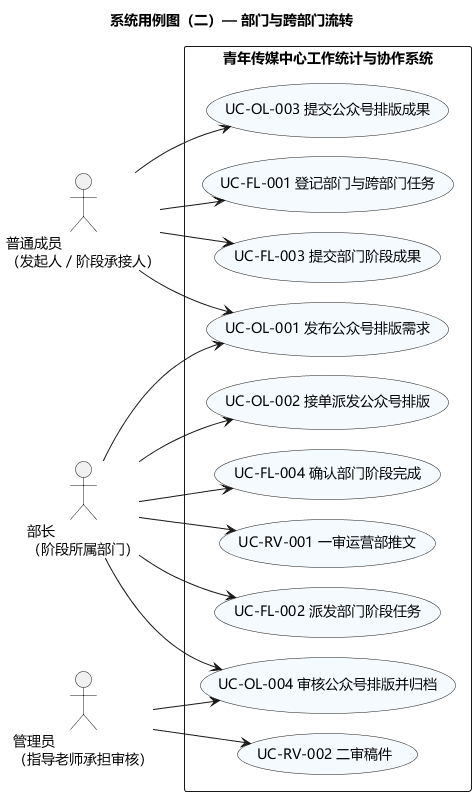

The diagram above was rendered by PlantUML. Its source (embedded in the PNG):
@startuml
title 系统用例图（二）— 部门与跨部门流转
left to right direction
skinparam defaultFontName Microsoft YaHei
skinparam shadowing false
skinparam packageStyle rectangle
skinparam nodesep 20
skinparam ranksep 40
skinparam usecaseBackgroundColor #F5FAFF
actor "普通成员\n（发起人／阶段承接人）" as Member
actor "部长\n（阶段所属部门）" as Minister
actor "管理员\n（指导老师承担审核）" as Admin
rectangle "青年传媒中心工作统计与协作系统" {
 usecase "UC-FL-001 登记部门与跨部门任务" as U0
 usecase "UC-FL-002 派发部门阶段任务" as U1
 usecase "UC-FL-003 提交部门阶段成果" as U2
 usecase "UC-FL-004 确认部门阶段完成" as U3
 usecase "UC-RV-001 一审运营部推文" as U4
 usecase "UC-RV-002 二审稿件" as U5
 usecase "UC-OL-001 发布公众号排版需求" as U6
 usecase "UC-OL-002 接单派发公众号排版" as U7
 usecase "UC-OL-003 提交公众号排版成果" as U8
 usecase "UC-OL-004 审核公众号排版并归档" as U9
}
Member --> U0
Minister --> U1
Member --> U2
Minister --> U3
Minister --> U4
Admin --> U5
Member --> U6
Minister --> U6
Minister --> U7
Member --> U8
Minister --> U9
Admin --> U9
@enduml